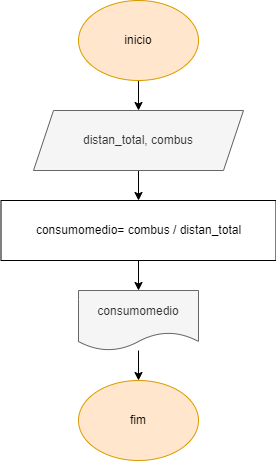

The diagram above was exported from draw.io. Its source (the exported page's mxGraphModel, read from the mxfile embedded in the PNG):
<mxGraphModel dx="1034" dy="470" grid="1" gridSize="10" guides="1" tooltips="1" connect="1" arrows="1" fold="1" page="1" pageScale="1" pageWidth="827" pageHeight="1169" math="0" shadow="0">
  <root>
    <mxCell id="0" />
    <mxCell id="1" parent="0" />
    <mxCell id="ionzyxzy3ZW6bMDQ-ul3-1" value="" style="edgeStyle=orthogonalEdgeStyle;rounded=0;orthogonalLoop=1;jettySize=auto;html=1;" edge="1" parent="1" source="ionzyxzy3ZW6bMDQ-ul3-2" target="ionzyxzy3ZW6bMDQ-ul3-4">
      <mxGeometry relative="1" as="geometry" />
    </mxCell>
    <mxCell id="ionzyxzy3ZW6bMDQ-ul3-2" value="inicio" style="ellipse;whiteSpace=wrap;html=1;fillColor=#ffe6cc;strokeColor=#d79b00;" vertex="1" parent="1">
      <mxGeometry x="140" y="40" width="120" height="80" as="geometry" />
    </mxCell>
    <mxCell id="ionzyxzy3ZW6bMDQ-ul3-3" value="" style="edgeStyle=orthogonalEdgeStyle;rounded=0;orthogonalLoop=1;jettySize=auto;html=1;" edge="1" parent="1" source="ionzyxzy3ZW6bMDQ-ul3-4" target="ionzyxzy3ZW6bMDQ-ul3-6">
      <mxGeometry relative="1" as="geometry" />
    </mxCell>
    <mxCell id="ionzyxzy3ZW6bMDQ-ul3-4" value="distan_total, combus" style="shape=parallelogram;perimeter=parallelogramPerimeter;whiteSpace=wrap;html=1;fixedSize=1;fillColor=#f5f5f5;fontColor=#333333;strokeColor=#666666;" vertex="1" parent="1">
      <mxGeometry x="95" y="150" width="210" height="60" as="geometry" />
    </mxCell>
    <mxCell id="ionzyxzy3ZW6bMDQ-ul3-5" value="" style="edgeStyle=orthogonalEdgeStyle;rounded=0;orthogonalLoop=1;jettySize=auto;html=1;" edge="1" parent="1" source="ionzyxzy3ZW6bMDQ-ul3-6" target="ionzyxzy3ZW6bMDQ-ul3-8">
      <mxGeometry relative="1" as="geometry" />
    </mxCell>
    <mxCell id="ionzyxzy3ZW6bMDQ-ul3-6" value="consumomedio= combus / distan_total" style="whiteSpace=wrap;html=1;" vertex="1" parent="1">
      <mxGeometry x="62.5" y="240" width="275" height="60" as="geometry" />
    </mxCell>
    <mxCell id="ionzyxzy3ZW6bMDQ-ul3-7" style="edgeStyle=orthogonalEdgeStyle;rounded=0;orthogonalLoop=1;jettySize=auto;html=1;entryX=0.5;entryY=0;entryDx=0;entryDy=0;" edge="1" parent="1" source="ionzyxzy3ZW6bMDQ-ul3-8" target="ionzyxzy3ZW6bMDQ-ul3-9">
      <mxGeometry relative="1" as="geometry" />
    </mxCell>
    <mxCell id="ionzyxzy3ZW6bMDQ-ul3-8" value="consumomedio" style="shape=document;whiteSpace=wrap;html=1;boundedLbl=1;fillColor=#f5f5f5;fontColor=#333333;strokeColor=#666666;" vertex="1" parent="1">
      <mxGeometry x="140" y="330" width="120" height="60" as="geometry" />
    </mxCell>
    <mxCell id="ionzyxzy3ZW6bMDQ-ul3-9" value="fim" style="ellipse;whiteSpace=wrap;html=1;fillColor=#ffe6cc;strokeColor=#d79b00;" vertex="1" parent="1">
      <mxGeometry x="140" y="420" width="120" height="80" as="geometry" />
    </mxCell>
  </root>
</mxGraphModel>